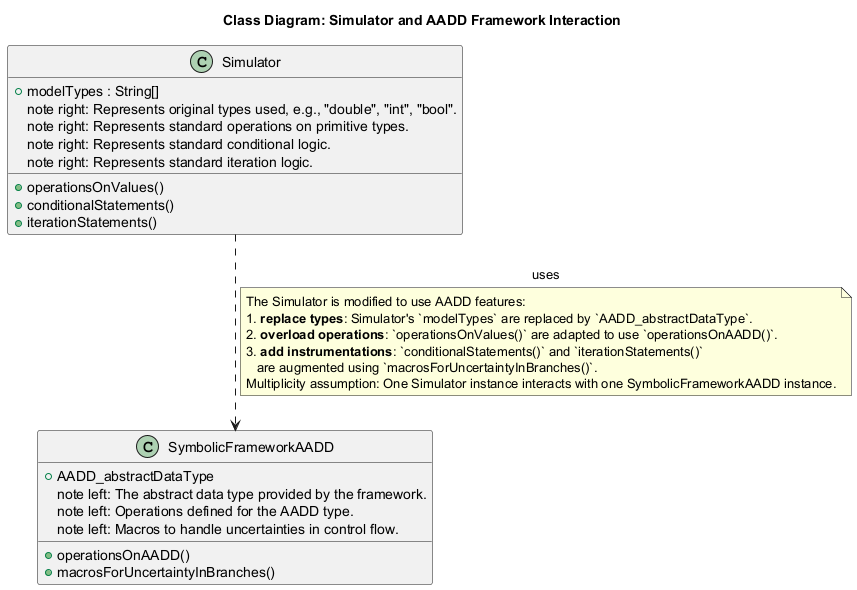

The diagram above was rendered by PlantUML. Its source (embedded in the PNG):
@startuml
title Class Diagram: Simulator and AADD Framework Interaction

class Simulator {
  + modelTypes : String[]
  note right: Represents original types used, e.g., "double", "int", "bool".
  + operationsOnValues()
  note right: Represents standard operations on primitive types.
  + conditionalStatements()
  note right: Represents standard conditional logic.
  + iterationStatements()
  note right: Represents standard iteration logic.
}

class SymbolicFrameworkAADD {
  + AADD_abstractDataType
  note left: The abstract data type provided by the framework.
  + operationsOnAADD()
  note left: Operations defined for the AADD type.
  + macrosForUncertaintyInBranches()
  note left: Macros to handle uncertainties in control flow.
}

Simulator ..> SymbolicFrameworkAADD : "uses"
note on link
  The Simulator is modified to use AADD features:
  1. **replace types**: Simulator's `modelTypes` are replaced by `AADD_abstractDataType`.
  2. **overload operations**: `operationsOnValues()` are adapted to use `operationsOnAADD()`.
  3. **add instrumentations**: `conditionalStatements()` and `iterationStatements()`
     are augmented using `macrosForUncertaintyInBranches()`.
  Multiplicity assumption: One Simulator instance interacts with one SymbolicFrameworkAADD instance.
end note

@enduml